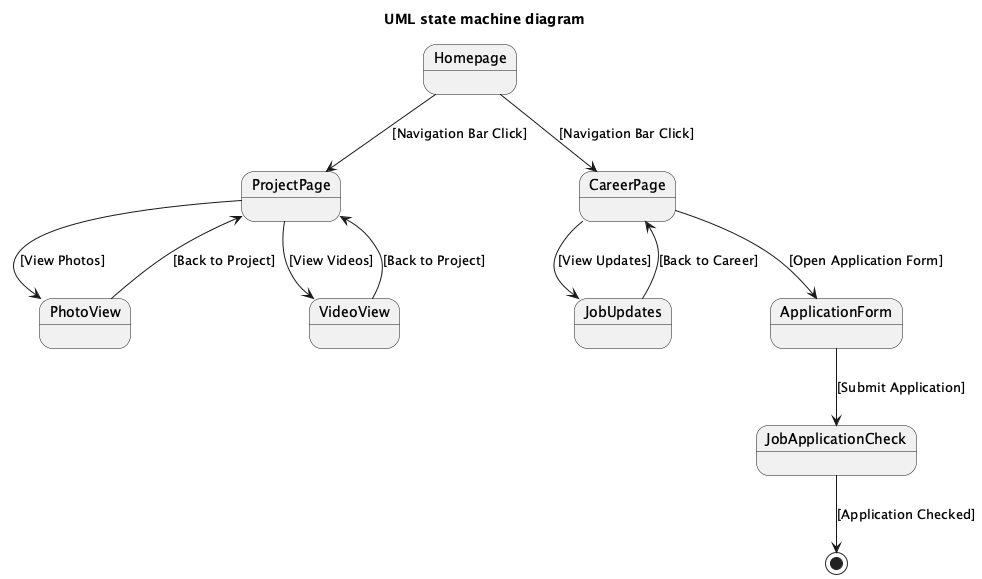

The diagram above was rendered by PlantUML. Its source (embedded in the PNG):
@startuml
title UML state machine diagram

state Homepage
state ProjectPage
state PhotoView
state VideoView
state CareerPage
state JobUpdates
state ApplicationForm
state JobApplicationCheck

Homepage --> ProjectPage : [Navigation Bar Click]
Homepage --> CareerPage : [Navigation Bar Click]

ProjectPage --> PhotoView : [View Photos]
ProjectPage --> VideoView : [View Videos]

CareerPage --> JobUpdates : [View Updates]
CareerPage --> ApplicationForm : [Open Application Form]

ApplicationForm --> JobApplicationCheck : [Submit Application]

JobApplicationCheck --> [*] : [Application Checked]

PhotoView --> ProjectPage : [Back to Project]
VideoView --> ProjectPage : [Back to Project]

JobUpdates --> CareerPage : [Back to Career]
@enduml